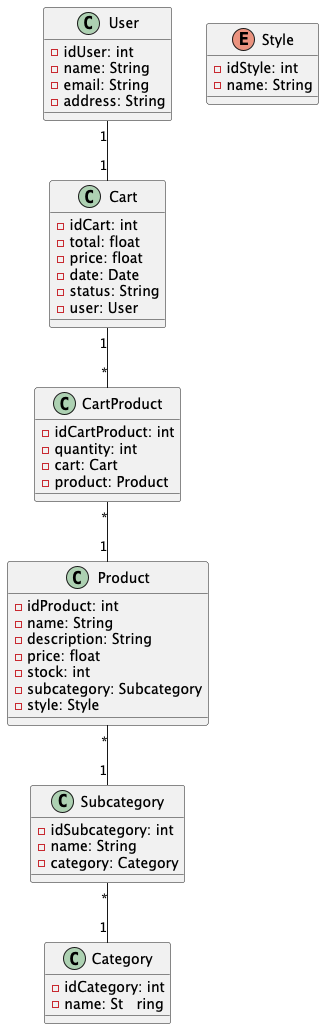

The diagram above was rendered by PlantUML. Its source (embedded in the PNG):
@startuml

class User {
    -idUser: int
    -name: String
    -email: String
    -address: String
}


class Cart {
    -idCart: int
    -total: float
    -price: float
    -date: Date
    -status: String
    -user: User
}

class CartProduct {
    -idCartProduct: int
    -quantity: int
    -cart: Cart
    -product: Product
}

class Product {
    -idProduct: int
    -name: String
    -description: String
    -price: float
    -stock: int
    -subcategory: Subcategory
    -style: Style
}

enum Style {
    -idStyle: int
    -name: String
}

class Subcategory {
    -idSubcategory: int
    -name: String
    -category: Category
}

class Category {
    -idCategory: int
    -name: St   ring
}


User "1" -- "1" Cart
Cart "1" -- "*" CartProduct
CartProduct "*" -- "1" Product

Product "*" -- "1" Subcategory
Subcategory "*" -- "1" Category


@enduml